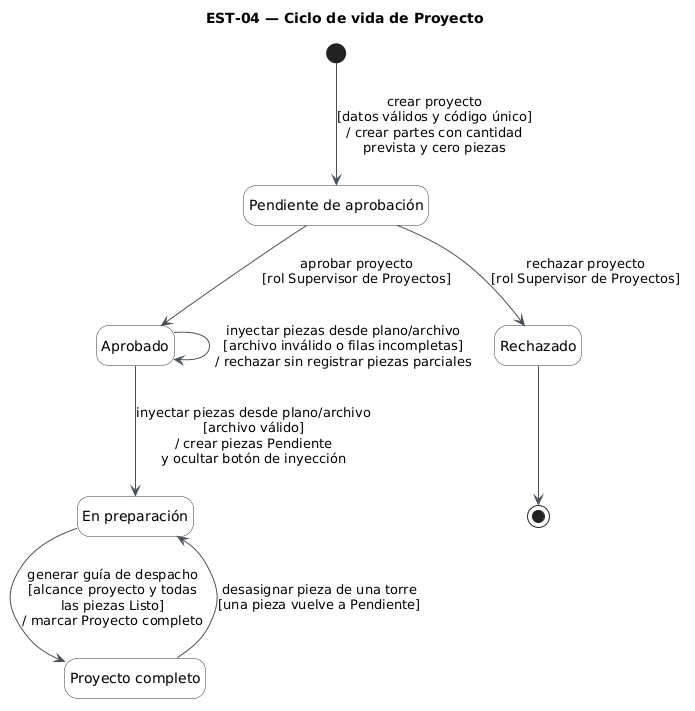

The diagram above was rendered by PlantUML. Its source (embedded in the PNG):
@startuml
title EST-04 — Ciclo de vida de Proyecto
hide empty description
skinparam shadowing false
skinparam state {
  BackgroundColor #F8F9FA
  BorderColor #343A40
  ArrowColor #495057
  StartColor #343A40
  EndColor #343A40
}

state "Pendiente de aprobación" as PendienteAprobacion
state "Aprobado" as Aprobado
state "Rechazado" as Rechazado
state "En preparación" as EnPreparacion
state "Proyecto completo" as ProyectoCompleto

[*] --> PendienteAprobacion : crear proyecto\n[datos válidos y código único]\n/ crear partes con cantidad\nprevista y cero piezas
PendienteAprobacion --> Aprobado : aprobar proyecto\n[rol Supervisor de Proyectos]
PendienteAprobacion --> Rechazado : rechazar proyecto\n[rol Supervisor de Proyectos]
Aprobado --> EnPreparacion : inyectar piezas desde plano/archivo\n[archivo válido]\n/ crear piezas Pendiente\ny ocultar botón de inyección
Aprobado --> Aprobado : inyectar piezas desde plano/archivo\n[archivo inválido o filas incompletas]\n/ rechazar sin registrar piezas parciales
EnPreparacion --> ProyectoCompleto : generar guía de despacho\n[alcance proyecto y todas\nlas piezas Listo]\n/ marcar Proyecto completo
ProyectoCompleto --> EnPreparacion : desasignar pieza de una torre\n[una pieza vuelve a Pendiente]
Rechazado --> [*]
@enduml